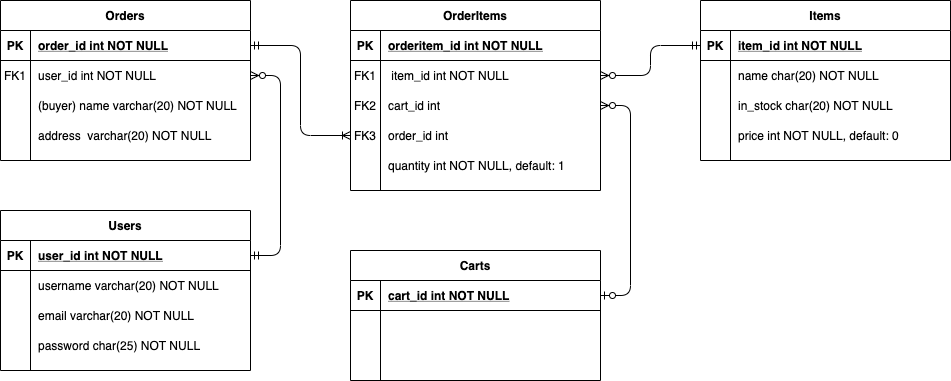

The diagram above was exported from draw.io. Its source (the exported page's mxGraphModel, read from the mxfile embedded in the PNG):
<mxGraphModel dx="946" dy="614" grid="1" gridSize="10" guides="1" tooltips="1" connect="1" arrows="1" fold="1" page="1" pageScale="1" pageWidth="1169" pageHeight="1654" math="0" shadow="0" extFonts="Permanent Marker^https://fonts.googleapis.com/css?family=Permanent+Marker">
  <root>
    <mxCell id="0" />
    <mxCell id="1" parent="0" />
    <mxCell id="C-vyLk0tnHw3VtMMgP7b-1" value="" style="edgeStyle=entityRelationEdgeStyle;endArrow=ERzeroToMany;startArrow=ERmandOne;endFill=1;startFill=0;" parent="1" source="C-vyLk0tnHw3VtMMgP7b-24" target="C-vyLk0tnHw3VtMMgP7b-6" edge="1">
      <mxGeometry width="100" height="100" relative="1" as="geometry">
        <mxPoint x="280" y="970" as="sourcePoint" />
        <mxPoint x="380" y="870" as="targetPoint" />
      </mxGeometry>
    </mxCell>
    <mxCell id="C-vyLk0tnHw3VtMMgP7b-2" value="Orders" style="shape=table;startSize=30;container=1;collapsible=1;childLayout=tableLayout;fixedRows=1;rowLines=0;fontStyle=1;align=center;resizeLast=1;" parent="1" vertex="1">
      <mxGeometry x="80" y="380" width="250" height="160" as="geometry" />
    </mxCell>
    <mxCell id="C-vyLk0tnHw3VtMMgP7b-3" value="" style="shape=partialRectangle;collapsible=0;dropTarget=0;pointerEvents=0;fillColor=none;points=[[0,0.5],[1,0.5]];portConstraint=eastwest;top=0;left=0;right=0;bottom=1;" parent="C-vyLk0tnHw3VtMMgP7b-2" vertex="1">
      <mxGeometry y="30" width="250" height="30" as="geometry" />
    </mxCell>
    <mxCell id="C-vyLk0tnHw3VtMMgP7b-4" value="PK" style="shape=partialRectangle;overflow=hidden;connectable=0;fillColor=none;top=0;left=0;bottom=0;right=0;fontStyle=1;" parent="C-vyLk0tnHw3VtMMgP7b-3" vertex="1">
      <mxGeometry width="30" height="30" as="geometry" />
    </mxCell>
    <mxCell id="C-vyLk0tnHw3VtMMgP7b-5" value="order_id int NOT NULL " style="shape=partialRectangle;overflow=hidden;connectable=0;fillColor=none;top=0;left=0;bottom=0;right=0;align=left;spacingLeft=6;fontStyle=5;" parent="C-vyLk0tnHw3VtMMgP7b-3" vertex="1">
      <mxGeometry x="30" width="220" height="30" as="geometry" />
    </mxCell>
    <mxCell id="C-vyLk0tnHw3VtMMgP7b-6" value="" style="shape=partialRectangle;collapsible=0;dropTarget=0;pointerEvents=0;fillColor=none;points=[[0,0.5],[1,0.5]];portConstraint=eastwest;top=0;left=0;right=0;bottom=0;" parent="C-vyLk0tnHw3VtMMgP7b-2" vertex="1">
      <mxGeometry y="60" width="250" height="30" as="geometry" />
    </mxCell>
    <mxCell id="C-vyLk0tnHw3VtMMgP7b-7" value="FK1" style="shape=partialRectangle;overflow=hidden;connectable=0;fillColor=none;top=0;left=0;bottom=0;right=0;" parent="C-vyLk0tnHw3VtMMgP7b-6" vertex="1">
      <mxGeometry width="30" height="30" as="geometry" />
    </mxCell>
    <mxCell id="C-vyLk0tnHw3VtMMgP7b-8" value="user_id int NOT NULL" style="shape=partialRectangle;overflow=hidden;connectable=0;fillColor=none;top=0;left=0;bottom=0;right=0;align=left;spacingLeft=6;" parent="C-vyLk0tnHw3VtMMgP7b-6" vertex="1">
      <mxGeometry x="30" width="220" height="30" as="geometry" />
    </mxCell>
    <mxCell id="C-vyLk0tnHw3VtMMgP7b-9" value="" style="shape=partialRectangle;collapsible=0;dropTarget=0;pointerEvents=0;fillColor=none;points=[[0,0.5],[1,0.5]];portConstraint=eastwest;top=0;left=0;right=0;bottom=0;" parent="C-vyLk0tnHw3VtMMgP7b-2" vertex="1">
      <mxGeometry y="90" width="250" height="30" as="geometry" />
    </mxCell>
    <mxCell id="C-vyLk0tnHw3VtMMgP7b-10" value="" style="shape=partialRectangle;overflow=hidden;connectable=0;fillColor=none;top=0;left=0;bottom=0;right=0;" parent="C-vyLk0tnHw3VtMMgP7b-9" vertex="1">
      <mxGeometry width="30" height="30" as="geometry" />
    </mxCell>
    <mxCell id="C-vyLk0tnHw3VtMMgP7b-11" value="(buyer) name varchar(20) NOT NULL" style="shape=partialRectangle;overflow=hidden;connectable=0;fillColor=none;top=0;left=0;bottom=0;right=0;align=left;spacingLeft=6;" parent="C-vyLk0tnHw3VtMMgP7b-9" vertex="1">
      <mxGeometry x="30" width="220" height="30" as="geometry" />
    </mxCell>
    <mxCell id="8g1DZBLjX_Ud9T5_4aPk-27" value="" style="shape=partialRectangle;collapsible=0;dropTarget=0;pointerEvents=0;fillColor=none;points=[[0,0.5],[1,0.5]];portConstraint=eastwest;top=0;left=0;right=0;bottom=0;" vertex="1" parent="C-vyLk0tnHw3VtMMgP7b-2">
      <mxGeometry y="120" width="250" height="30" as="geometry" />
    </mxCell>
    <mxCell id="8g1DZBLjX_Ud9T5_4aPk-28" value="" style="shape=partialRectangle;overflow=hidden;connectable=0;fillColor=none;top=0;left=0;bottom=0;right=0;" vertex="1" parent="8g1DZBLjX_Ud9T5_4aPk-27">
      <mxGeometry width="30" height="30" as="geometry" />
    </mxCell>
    <mxCell id="8g1DZBLjX_Ud9T5_4aPk-29" value="address  varchar(20) NOT NULL" style="shape=partialRectangle;overflow=hidden;connectable=0;fillColor=none;top=0;left=0;bottom=0;right=0;align=left;spacingLeft=6;" vertex="1" parent="8g1DZBLjX_Ud9T5_4aPk-27">
      <mxGeometry x="30" width="220" height="30" as="geometry" />
    </mxCell>
    <mxCell id="C-vyLk0tnHw3VtMMgP7b-13" value="OrderItems" style="shape=table;startSize=30;container=1;collapsible=1;childLayout=tableLayout;fixedRows=1;rowLines=0;fontStyle=1;align=center;resizeLast=1;" parent="1" vertex="1">
      <mxGeometry x="430" y="380" width="250" height="190.0000000000001" as="geometry" />
    </mxCell>
    <mxCell id="C-vyLk0tnHw3VtMMgP7b-14" value="" style="shape=partialRectangle;collapsible=0;dropTarget=0;pointerEvents=0;fillColor=none;points=[[0,0.5],[1,0.5]];portConstraint=eastwest;top=0;left=0;right=0;bottom=1;" parent="C-vyLk0tnHw3VtMMgP7b-13" vertex="1">
      <mxGeometry y="30" width="250" height="30" as="geometry" />
    </mxCell>
    <mxCell id="C-vyLk0tnHw3VtMMgP7b-15" value="PK" style="shape=partialRectangle;overflow=hidden;connectable=0;fillColor=none;top=0;left=0;bottom=0;right=0;fontStyle=1;" parent="C-vyLk0tnHw3VtMMgP7b-14" vertex="1">
      <mxGeometry width="30" height="30" as="geometry" />
    </mxCell>
    <mxCell id="C-vyLk0tnHw3VtMMgP7b-16" value="orderitem_id int NOT NULL " style="shape=partialRectangle;overflow=hidden;connectable=0;fillColor=none;top=0;left=0;bottom=0;right=0;align=left;spacingLeft=6;fontStyle=5;" parent="C-vyLk0tnHw3VtMMgP7b-14" vertex="1">
      <mxGeometry x="30" width="220" height="30" as="geometry" />
    </mxCell>
    <mxCell id="C-vyLk0tnHw3VtMMgP7b-17" value="" style="shape=partialRectangle;collapsible=0;dropTarget=0;pointerEvents=0;fillColor=none;points=[[0,0.5],[1,0.5]];portConstraint=eastwest;top=0;left=0;right=0;bottom=0;" parent="C-vyLk0tnHw3VtMMgP7b-13" vertex="1">
      <mxGeometry y="60" width="250" height="30" as="geometry" />
    </mxCell>
    <mxCell id="C-vyLk0tnHw3VtMMgP7b-18" value="FK1" style="shape=partialRectangle;overflow=hidden;connectable=0;fillColor=none;top=0;left=0;bottom=0;right=0;" parent="C-vyLk0tnHw3VtMMgP7b-17" vertex="1">
      <mxGeometry width="30" height="30" as="geometry" />
    </mxCell>
    <mxCell id="C-vyLk0tnHw3VtMMgP7b-19" value=" item_id int NOT NULL" style="shape=partialRectangle;overflow=hidden;connectable=0;fillColor=none;top=0;left=0;bottom=0;right=0;align=left;spacingLeft=6;" parent="C-vyLk0tnHw3VtMMgP7b-17" vertex="1">
      <mxGeometry x="30" width="220" height="30" as="geometry" />
    </mxCell>
    <mxCell id="8g1DZBLjX_Ud9T5_4aPk-30" value="" style="shape=partialRectangle;collapsible=0;dropTarget=0;pointerEvents=0;fillColor=none;points=[[0,0.5],[1,0.5]];portConstraint=eastwest;top=0;left=0;right=0;bottom=0;" vertex="1" parent="C-vyLk0tnHw3VtMMgP7b-13">
      <mxGeometry y="90" width="250" height="30" as="geometry" />
    </mxCell>
    <mxCell id="8g1DZBLjX_Ud9T5_4aPk-31" value="FK2" style="shape=partialRectangle;overflow=hidden;connectable=0;fillColor=none;top=0;left=0;bottom=0;right=0;" vertex="1" parent="8g1DZBLjX_Ud9T5_4aPk-30">
      <mxGeometry width="30" height="30" as="geometry" />
    </mxCell>
    <mxCell id="8g1DZBLjX_Ud9T5_4aPk-32" value="cart_id int " style="shape=partialRectangle;overflow=hidden;connectable=0;fillColor=none;top=0;left=0;bottom=0;right=0;align=left;spacingLeft=6;" vertex="1" parent="8g1DZBLjX_Ud9T5_4aPk-30">
      <mxGeometry x="30" width="220" height="30" as="geometry" />
    </mxCell>
    <mxCell id="8g1DZBLjX_Ud9T5_4aPk-33" value="" style="shape=partialRectangle;collapsible=0;dropTarget=0;pointerEvents=0;fillColor=none;points=[[0,0.5],[1,0.5]];portConstraint=eastwest;top=0;left=0;right=0;bottom=0;" vertex="1" parent="C-vyLk0tnHw3VtMMgP7b-13">
      <mxGeometry y="120" width="250" height="30" as="geometry" />
    </mxCell>
    <mxCell id="8g1DZBLjX_Ud9T5_4aPk-34" value="FK3" style="shape=partialRectangle;overflow=hidden;connectable=0;fillColor=none;top=0;left=0;bottom=0;right=0;" vertex="1" parent="8g1DZBLjX_Ud9T5_4aPk-33">
      <mxGeometry width="30" height="30" as="geometry" />
    </mxCell>
    <mxCell id="8g1DZBLjX_Ud9T5_4aPk-35" value="order_id int " style="shape=partialRectangle;overflow=hidden;connectable=0;fillColor=none;top=0;left=0;bottom=0;right=0;align=left;spacingLeft=6;" vertex="1" parent="8g1DZBLjX_Ud9T5_4aPk-33">
      <mxGeometry x="30" width="220" height="30" as="geometry" />
    </mxCell>
    <mxCell id="8g1DZBLjX_Ud9T5_4aPk-36" value="" style="shape=partialRectangle;collapsible=0;dropTarget=0;pointerEvents=0;fillColor=none;points=[[0,0.5],[1,0.5]];portConstraint=eastwest;top=0;left=0;right=0;bottom=0;" vertex="1" parent="C-vyLk0tnHw3VtMMgP7b-13">
      <mxGeometry y="150" width="250" height="30" as="geometry" />
    </mxCell>
    <mxCell id="8g1DZBLjX_Ud9T5_4aPk-37" value="" style="shape=partialRectangle;overflow=hidden;connectable=0;fillColor=none;top=0;left=0;bottom=0;right=0;" vertex="1" parent="8g1DZBLjX_Ud9T5_4aPk-36">
      <mxGeometry width="30" height="30" as="geometry" />
    </mxCell>
    <mxCell id="8g1DZBLjX_Ud9T5_4aPk-38" value="quantity int NOT NULL, default: 1" style="shape=partialRectangle;overflow=hidden;connectable=0;fillColor=none;top=0;left=0;bottom=0;right=0;align=left;spacingLeft=6;" vertex="1" parent="8g1DZBLjX_Ud9T5_4aPk-36">
      <mxGeometry x="30" width="220" height="30" as="geometry" />
    </mxCell>
    <mxCell id="C-vyLk0tnHw3VtMMgP7b-23" value="Users" style="shape=table;startSize=30;container=1;collapsible=1;childLayout=tableLayout;fixedRows=1;rowLines=0;fontStyle=1;align=center;resizeLast=1;" parent="1" vertex="1">
      <mxGeometry x="80" y="590" width="250" height="160" as="geometry" />
    </mxCell>
    <mxCell id="C-vyLk0tnHw3VtMMgP7b-24" value="" style="shape=partialRectangle;collapsible=0;dropTarget=0;pointerEvents=0;fillColor=none;points=[[0,0.5],[1,0.5]];portConstraint=eastwest;top=0;left=0;right=0;bottom=1;" parent="C-vyLk0tnHw3VtMMgP7b-23" vertex="1">
      <mxGeometry y="30" width="250" height="30" as="geometry" />
    </mxCell>
    <mxCell id="C-vyLk0tnHw3VtMMgP7b-25" value="PK" style="shape=partialRectangle;overflow=hidden;connectable=0;fillColor=none;top=0;left=0;bottom=0;right=0;fontStyle=1;" parent="C-vyLk0tnHw3VtMMgP7b-24" vertex="1">
      <mxGeometry width="30" height="30" as="geometry" />
    </mxCell>
    <mxCell id="C-vyLk0tnHw3VtMMgP7b-26" value="user_id int NOT NULL " style="shape=partialRectangle;overflow=hidden;connectable=0;fillColor=none;top=0;left=0;bottom=0;right=0;align=left;spacingLeft=6;fontStyle=5;" parent="C-vyLk0tnHw3VtMMgP7b-24" vertex="1">
      <mxGeometry x="30" width="220" height="30" as="geometry" />
    </mxCell>
    <mxCell id="C-vyLk0tnHw3VtMMgP7b-27" value="" style="shape=partialRectangle;collapsible=0;dropTarget=0;pointerEvents=0;fillColor=none;points=[[0,0.5],[1,0.5]];portConstraint=eastwest;top=0;left=0;right=0;bottom=0;" parent="C-vyLk0tnHw3VtMMgP7b-23" vertex="1">
      <mxGeometry y="60" width="250" height="30" as="geometry" />
    </mxCell>
    <mxCell id="C-vyLk0tnHw3VtMMgP7b-28" value="" style="shape=partialRectangle;overflow=hidden;connectable=0;fillColor=none;top=0;left=0;bottom=0;right=0;" parent="C-vyLk0tnHw3VtMMgP7b-27" vertex="1">
      <mxGeometry width="30" height="30" as="geometry" />
    </mxCell>
    <mxCell id="C-vyLk0tnHw3VtMMgP7b-29" value="username varchar(20) NOT NULL" style="shape=partialRectangle;overflow=hidden;connectable=0;fillColor=none;top=0;left=0;bottom=0;right=0;align=left;spacingLeft=6;" parent="C-vyLk0tnHw3VtMMgP7b-27" vertex="1">
      <mxGeometry x="30" width="220" height="30" as="geometry" />
    </mxCell>
    <mxCell id="8g1DZBLjX_Ud9T5_4aPk-8" value="" style="shape=partialRectangle;collapsible=0;dropTarget=0;pointerEvents=0;fillColor=none;points=[[0,0.5],[1,0.5]];portConstraint=eastwest;top=0;left=0;right=0;bottom=0;" vertex="1" parent="C-vyLk0tnHw3VtMMgP7b-23">
      <mxGeometry y="90" width="250" height="30" as="geometry" />
    </mxCell>
    <mxCell id="8g1DZBLjX_Ud9T5_4aPk-9" value="" style="shape=partialRectangle;overflow=hidden;connectable=0;fillColor=none;top=0;left=0;bottom=0;right=0;" vertex="1" parent="8g1DZBLjX_Ud9T5_4aPk-8">
      <mxGeometry width="30" height="30" as="geometry" />
    </mxCell>
    <mxCell id="8g1DZBLjX_Ud9T5_4aPk-10" value="email varchar(20) NOT NULL" style="shape=partialRectangle;overflow=hidden;connectable=0;fillColor=none;top=0;left=0;bottom=0;right=0;align=left;spacingLeft=6;" vertex="1" parent="8g1DZBLjX_Ud9T5_4aPk-8">
      <mxGeometry x="30" width="220" height="30" as="geometry" />
    </mxCell>
    <mxCell id="8g1DZBLjX_Ud9T5_4aPk-11" value="" style="shape=partialRectangle;collapsible=0;dropTarget=0;pointerEvents=0;fillColor=none;points=[[0,0.5],[1,0.5]];portConstraint=eastwest;top=0;left=0;right=0;bottom=0;" vertex="1" parent="C-vyLk0tnHw3VtMMgP7b-23">
      <mxGeometry y="120" width="250" height="30" as="geometry" />
    </mxCell>
    <mxCell id="8g1DZBLjX_Ud9T5_4aPk-12" value="" style="shape=partialRectangle;overflow=hidden;connectable=0;fillColor=none;top=0;left=0;bottom=0;right=0;" vertex="1" parent="8g1DZBLjX_Ud9T5_4aPk-11">
      <mxGeometry width="30" height="30" as="geometry" />
    </mxCell>
    <mxCell id="8g1DZBLjX_Ud9T5_4aPk-13" value="password char(25) NOT NULL" style="shape=partialRectangle;overflow=hidden;connectable=0;fillColor=none;top=0;left=0;bottom=0;right=0;align=left;spacingLeft=6;" vertex="1" parent="8g1DZBLjX_Ud9T5_4aPk-11">
      <mxGeometry x="30" width="220" height="30" as="geometry" />
    </mxCell>
    <mxCell id="Pmo6NFRbKhoVp559WMQr-8" value="Items" style="shape=table;startSize=30;container=1;collapsible=1;childLayout=tableLayout;fixedRows=1;rowLines=0;fontStyle=1;align=center;resizeLast=1;" parent="1" vertex="1">
      <mxGeometry x="780" y="380" width="250" height="160" as="geometry" />
    </mxCell>
    <mxCell id="Pmo6NFRbKhoVp559WMQr-9" value="" style="shape=partialRectangle;collapsible=0;dropTarget=0;pointerEvents=0;fillColor=none;points=[[0,0.5],[1,0.5]];portConstraint=eastwest;top=0;left=0;right=0;bottom=1;" parent="Pmo6NFRbKhoVp559WMQr-8" vertex="1">
      <mxGeometry y="30" width="250" height="30" as="geometry" />
    </mxCell>
    <mxCell id="Pmo6NFRbKhoVp559WMQr-10" value="PK" style="shape=partialRectangle;overflow=hidden;connectable=0;fillColor=none;top=0;left=0;bottom=0;right=0;fontStyle=1;" parent="Pmo6NFRbKhoVp559WMQr-9" vertex="1">
      <mxGeometry width="30" height="30" as="geometry" />
    </mxCell>
    <mxCell id="Pmo6NFRbKhoVp559WMQr-11" value="item_id int NOT NULL " style="shape=partialRectangle;overflow=hidden;connectable=0;fillColor=none;top=0;left=0;bottom=0;right=0;align=left;spacingLeft=6;fontStyle=5;" parent="Pmo6NFRbKhoVp559WMQr-9" vertex="1">
      <mxGeometry x="30" width="220" height="30" as="geometry" />
    </mxCell>
    <mxCell id="Pmo6NFRbKhoVp559WMQr-12" value="" style="shape=partialRectangle;collapsible=0;dropTarget=0;pointerEvents=0;fillColor=none;points=[[0,0.5],[1,0.5]];portConstraint=eastwest;top=0;left=0;right=0;bottom=0;" parent="Pmo6NFRbKhoVp559WMQr-8" vertex="1">
      <mxGeometry y="60" width="250" height="30" as="geometry" />
    </mxCell>
    <mxCell id="Pmo6NFRbKhoVp559WMQr-13" value="" style="shape=partialRectangle;overflow=hidden;connectable=0;fillColor=none;top=0;left=0;bottom=0;right=0;" parent="Pmo6NFRbKhoVp559WMQr-12" vertex="1">
      <mxGeometry width="30" height="30" as="geometry" />
    </mxCell>
    <mxCell id="Pmo6NFRbKhoVp559WMQr-14" value="name char(20) NOT NULL" style="shape=partialRectangle;overflow=hidden;connectable=0;fillColor=none;top=0;left=0;bottom=0;right=0;align=left;spacingLeft=6;" parent="Pmo6NFRbKhoVp559WMQr-12" vertex="1">
      <mxGeometry x="30" width="220" height="30" as="geometry" />
    </mxCell>
    <mxCell id="8g1DZBLjX_Ud9T5_4aPk-40" value="" style="shape=partialRectangle;collapsible=0;dropTarget=0;pointerEvents=0;fillColor=none;points=[[0,0.5],[1,0.5]];portConstraint=eastwest;top=0;left=0;right=0;bottom=0;" vertex="1" parent="Pmo6NFRbKhoVp559WMQr-8">
      <mxGeometry y="90" width="250" height="30" as="geometry" />
    </mxCell>
    <mxCell id="8g1DZBLjX_Ud9T5_4aPk-41" value="" style="shape=partialRectangle;overflow=hidden;connectable=0;fillColor=none;top=0;left=0;bottom=0;right=0;" vertex="1" parent="8g1DZBLjX_Ud9T5_4aPk-40">
      <mxGeometry width="30" height="30" as="geometry" />
    </mxCell>
    <mxCell id="8g1DZBLjX_Ud9T5_4aPk-42" value="in_stock char(20) NOT NULL" style="shape=partialRectangle;overflow=hidden;connectable=0;fillColor=none;top=0;left=0;bottom=0;right=0;align=left;spacingLeft=6;" vertex="1" parent="8g1DZBLjX_Ud9T5_4aPk-40">
      <mxGeometry x="30" width="220" height="30" as="geometry" />
    </mxCell>
    <mxCell id="8g1DZBLjX_Ud9T5_4aPk-43" value="" style="shape=partialRectangle;collapsible=0;dropTarget=0;pointerEvents=0;fillColor=none;points=[[0,0.5],[1,0.5]];portConstraint=eastwest;top=0;left=0;right=0;bottom=0;" vertex="1" parent="Pmo6NFRbKhoVp559WMQr-8">
      <mxGeometry y="120" width="250" height="30" as="geometry" />
    </mxCell>
    <mxCell id="8g1DZBLjX_Ud9T5_4aPk-44" value="" style="shape=partialRectangle;overflow=hidden;connectable=0;fillColor=none;top=0;left=0;bottom=0;right=0;" vertex="1" parent="8g1DZBLjX_Ud9T5_4aPk-43">
      <mxGeometry width="30" height="30" as="geometry" />
    </mxCell>
    <mxCell id="8g1DZBLjX_Ud9T5_4aPk-45" value="price int NOT NULL, default: 0" style="shape=partialRectangle;overflow=hidden;connectable=0;fillColor=none;top=0;left=0;bottom=0;right=0;align=left;spacingLeft=6;" vertex="1" parent="8g1DZBLjX_Ud9T5_4aPk-43">
      <mxGeometry x="30" width="220" height="30" as="geometry" />
    </mxCell>
    <mxCell id="Pmo6NFRbKhoVp559WMQr-19" value="" style="edgeStyle=orthogonalEdgeStyle;fontSize=12;html=1;endArrow=ERoneToMany;startArrow=ERmandOne;exitX=1;exitY=0.5;exitDx=0;exitDy=0;entryX=0;entryY=0.5;entryDx=0;entryDy=0;" parent="1" source="C-vyLk0tnHw3VtMMgP7b-3" target="8g1DZBLjX_Ud9T5_4aPk-33" edge="1">
      <mxGeometry width="100" height="100" relative="1" as="geometry">
        <mxPoint x="350" y="380" as="sourcePoint" />
        <mxPoint x="450" y="280" as="targetPoint" />
      </mxGeometry>
    </mxCell>
    <mxCell id="Pmo6NFRbKhoVp559WMQr-20" value="" style="edgeStyle=orthogonalEdgeStyle;fontSize=12;html=1;endArrow=ERzeroToMany;startArrow=ERmandOne;entryX=1;entryY=0.5;entryDx=0;entryDy=0;exitX=0;exitY=0.5;exitDx=0;exitDy=0;" parent="1" source="Pmo6NFRbKhoVp559WMQr-9" target="C-vyLk0tnHw3VtMMgP7b-17" edge="1">
      <mxGeometry width="100" height="100" relative="1" as="geometry">
        <mxPoint x="750" y="750" as="sourcePoint" />
        <mxPoint x="850" y="650" as="targetPoint" />
      </mxGeometry>
    </mxCell>
    <mxCell id="8g1DZBLjX_Ud9T5_4aPk-17" value="Carts" style="shape=table;startSize=30;container=1;collapsible=1;childLayout=tableLayout;fixedRows=1;rowLines=0;fontStyle=1;align=center;resizeLast=1;" vertex="1" parent="1">
      <mxGeometry x="430" y="630" width="250" height="130" as="geometry" />
    </mxCell>
    <mxCell id="8g1DZBLjX_Ud9T5_4aPk-18" value="" style="shape=partialRectangle;collapsible=0;dropTarget=0;pointerEvents=0;fillColor=none;points=[[0,0.5],[1,0.5]];portConstraint=eastwest;top=0;left=0;right=0;bottom=1;" vertex="1" parent="8g1DZBLjX_Ud9T5_4aPk-17">
      <mxGeometry y="30" width="250" height="30" as="geometry" />
    </mxCell>
    <mxCell id="8g1DZBLjX_Ud9T5_4aPk-19" value="PK" style="shape=partialRectangle;overflow=hidden;connectable=0;fillColor=none;top=0;left=0;bottom=0;right=0;fontStyle=1;" vertex="1" parent="8g1DZBLjX_Ud9T5_4aPk-18">
      <mxGeometry width="30" height="30" as="geometry" />
    </mxCell>
    <mxCell id="8g1DZBLjX_Ud9T5_4aPk-20" value="cart_id int NOT NULL " style="shape=partialRectangle;overflow=hidden;connectable=0;fillColor=none;top=0;left=0;bottom=0;right=0;align=left;spacingLeft=6;fontStyle=5;" vertex="1" parent="8g1DZBLjX_Ud9T5_4aPk-18">
      <mxGeometry x="30" width="220" height="30" as="geometry" />
    </mxCell>
    <mxCell id="8g1DZBLjX_Ud9T5_4aPk-21" value="" style="shape=partialRectangle;collapsible=0;dropTarget=0;pointerEvents=0;fillColor=none;points=[[0,0.5],[1,0.5]];portConstraint=eastwest;top=0;left=0;right=0;bottom=0;" vertex="1" parent="8g1DZBLjX_Ud9T5_4aPk-17">
      <mxGeometry y="60" width="250" height="30" as="geometry" />
    </mxCell>
    <mxCell id="8g1DZBLjX_Ud9T5_4aPk-22" value="" style="shape=partialRectangle;overflow=hidden;connectable=0;fillColor=none;top=0;left=0;bottom=0;right=0;" vertex="1" parent="8g1DZBLjX_Ud9T5_4aPk-21">
      <mxGeometry width="30" height="30" as="geometry" />
    </mxCell>
    <mxCell id="8g1DZBLjX_Ud9T5_4aPk-23" value="" style="shape=partialRectangle;overflow=hidden;connectable=0;fillColor=none;top=0;left=0;bottom=0;right=0;align=left;spacingLeft=6;" vertex="1" parent="8g1DZBLjX_Ud9T5_4aPk-21">
      <mxGeometry x="30" width="220" height="30" as="geometry" />
    </mxCell>
    <mxCell id="8g1DZBLjX_Ud9T5_4aPk-24" value="" style="shape=partialRectangle;collapsible=0;dropTarget=0;pointerEvents=0;fillColor=none;points=[[0,0.5],[1,0.5]];portConstraint=eastwest;top=0;left=0;right=0;bottom=0;" vertex="1" parent="8g1DZBLjX_Ud9T5_4aPk-17">
      <mxGeometry y="90" width="250" height="30" as="geometry" />
    </mxCell>
    <mxCell id="8g1DZBLjX_Ud9T5_4aPk-25" value="" style="shape=partialRectangle;overflow=hidden;connectable=0;fillColor=none;top=0;left=0;bottom=0;right=0;" vertex="1" parent="8g1DZBLjX_Ud9T5_4aPk-24">
      <mxGeometry width="30" height="30" as="geometry" />
    </mxCell>
    <mxCell id="8g1DZBLjX_Ud9T5_4aPk-26" value="" style="shape=partialRectangle;overflow=hidden;connectable=0;fillColor=none;top=0;left=0;bottom=0;right=0;align=left;spacingLeft=6;" vertex="1" parent="8g1DZBLjX_Ud9T5_4aPk-24">
      <mxGeometry x="30" width="220" height="30" as="geometry" />
    </mxCell>
    <mxCell id="8g1DZBLjX_Ud9T5_4aPk-39" value="" style="fontSize=12;html=1;endArrow=ERzeroToMany;startArrow=ERzeroToOne;exitX=1;exitY=0.5;exitDx=0;exitDy=0;entryX=1;entryY=0.5;entryDx=0;entryDy=0;endFill=1;startFill=1;edgeStyle=orthogonalEdgeStyle;" edge="1" parent="1" source="8g1DZBLjX_Ud9T5_4aPk-18" target="8g1DZBLjX_Ud9T5_4aPk-30">
      <mxGeometry width="100" height="100" relative="1" as="geometry">
        <mxPoint x="400" y="690" as="sourcePoint" />
        <mxPoint x="540" y="610" as="targetPoint" />
        <Array as="points">
          <mxPoint x="710" y="675" />
          <mxPoint x="710" y="485" />
        </Array>
      </mxGeometry>
    </mxCell>
  </root>
</mxGraphModel>